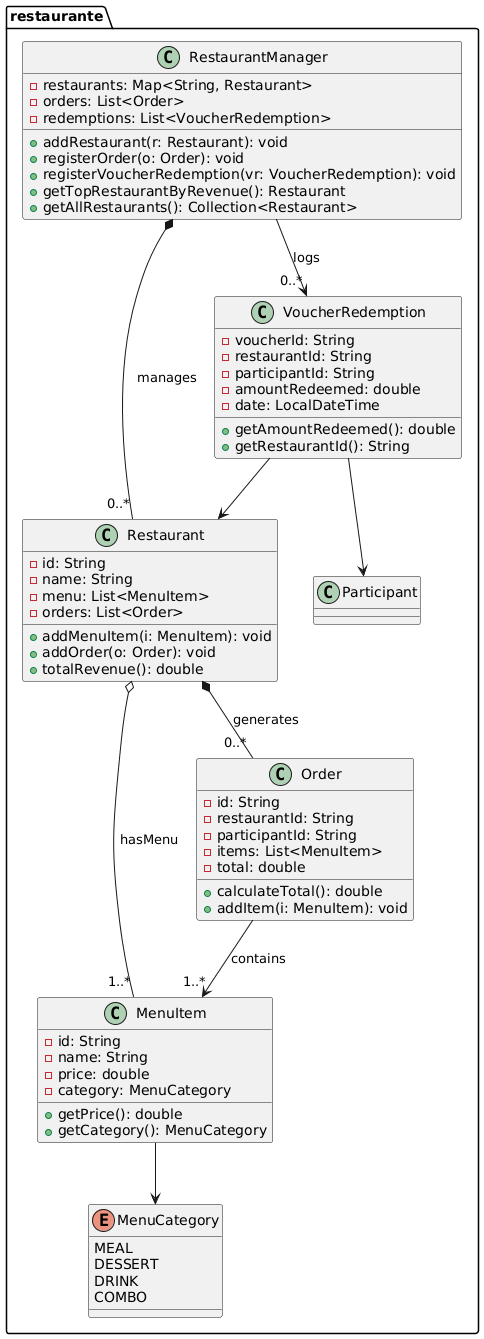

The diagram above was rendered by PlantUML. Its source (embedded in the PNG):
@startuml
package "restaurante" {
  enum MenuCategory {
    MEAL
    DESSERT
    DRINK
    COMBO
  }

  class RestaurantManager {
    - restaurants: Map<String, Restaurant>
    - orders: List<Order>
    - redemptions: List<VoucherRedemption>

    + addRestaurant(r: Restaurant): void
    + registerOrder(o: Order): void
    + registerVoucherRedemption(vr: VoucherRedemption): void
    + getTopRestaurantByRevenue(): Restaurant
    + getAllRestaurants(): Collection<Restaurant>
  }

  class Restaurant {
    - id: String
    - name: String
    - menu: List<MenuItem>
    - orders: List<Order>

    + addMenuItem(i: MenuItem): void
    + addOrder(o: Order): void
    + totalRevenue(): double
  }

  class MenuItem {
    - id: String
    - name: String
    - price: double
    - category: MenuCategory

    + getPrice(): double
    + getCategory(): MenuCategory
  }

  class Order {
    - id: String
    - restaurantId: String
    - participantId: String
    - items: List<MenuItem>
    - total: double

    + calculateTotal(): double
    + addItem(i: MenuItem): void
  }

  class VoucherRedemption {
    - voucherId: String
    - restaurantId: String
    - participantId: String
    - amountRedeemed: double
    - date: LocalDateTime

    + getAmountRedeemed(): double
    + getRestaurantId(): String
  }

  ' Relações
  RestaurantManager *-- "0..*" Restaurant : manages
  Restaurant o-- "1..*" MenuItem : hasMenu
  Restaurant *-- "0..*" Order : generates
  Order --> "1..*" MenuItem : contains
  RestaurantManager --> "0..*" VoucherRedemption : logs
  VoucherRedemption --> Restaurant
  VoucherRedemption --> Participant
  MenuItem --> MenuCategory
}
@enduml